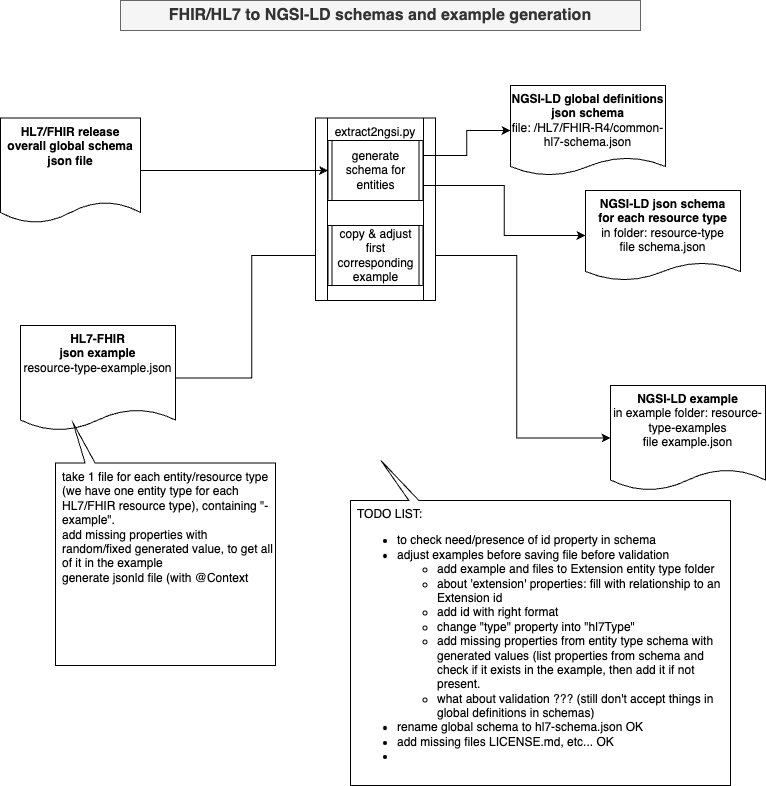

The diagram above was exported from draw.io. Its source (the exported page's mxGraphModel, read from the mxfile embedded in the PNG):
<mxGraphModel dx="1242" dy="907" grid="1" gridSize="5" guides="1" tooltips="1" connect="1" arrows="1" fold="1" page="1" pageScale="1" pageWidth="1169" pageHeight="827" math="0" shadow="0">
  <root>
    <mxCell id="0" />
    <mxCell id="1" parent="0" />
    <mxCell id="W7jiSaTfaSZf7mCoQ03m-3" style="edgeStyle=orthogonalEdgeStyle;rounded=0;orthogonalLoop=1;jettySize=auto;html=1;exitX=1;exitY=0.5;exitDx=0;exitDy=0;entryX=0;entryY=0.5;entryDx=0;entryDy=0;" edge="1" parent="1" source="W7jiSaTfaSZf7mCoQ03m-1" target="W7jiSaTfaSZf7mCoQ03m-13">
      <mxGeometry relative="1" as="geometry">
        <mxPoint x="520" y="392.5" as="targetPoint" />
      </mxGeometry>
    </mxCell>
    <mxCell id="W7jiSaTfaSZf7mCoQ03m-1" value="HL7-FHIR&lt;br&gt;json example&lt;div&gt;&lt;span style=&quot;font-weight: normal;&quot;&gt;resource-type-example.json&lt;/span&gt;&lt;br&gt;&lt;/div&gt;" style="shape=document;html=1;boundedLbl=1;size=0.2;verticalAlign=top;fontStyle=1;whiteSpace=wrap;" vertex="1" parent="1">
      <mxGeometry x="245" y="340" width="155" height="105" as="geometry" />
    </mxCell>
    <mxCell id="W7jiSaTfaSZf7mCoQ03m-5" style="edgeStyle=orthogonalEdgeStyle;rounded=0;orthogonalLoop=1;jettySize=auto;html=1;exitX=1;exitY=0.5;exitDx=0;exitDy=0;entryX=0;entryY=0.5;entryDx=0;entryDy=0;" edge="1" parent="1" source="W7jiSaTfaSZf7mCoQ03m-13" target="W7jiSaTfaSZf7mCoQ03m-4">
      <mxGeometry relative="1" as="geometry" />
    </mxCell>
    <mxCell id="W7jiSaTfaSZf7mCoQ03m-2" value="extract2ngsi.py" style="shape=process;whiteSpace=wrap;html=1;backgroundOutline=1;verticalAlign=top;" vertex="1" parent="1">
      <mxGeometry x="540" y="132.5" width="120" height="182.5" as="geometry" />
    </mxCell>
    <mxCell id="W7jiSaTfaSZf7mCoQ03m-4" value="NGSI-LD example&lt;div&gt;&lt;span style=&quot;font-weight: normal;&quot;&gt;in example folder: resource-type-examples&lt;/span&gt;&lt;/div&gt;&lt;div&gt;&lt;span style=&quot;font-weight: normal;&quot;&gt;file example.json&lt;/span&gt;&lt;br&gt;&lt;/div&gt;" style="shape=document;html=1;boundedLbl=1;size=0.2;verticalAlign=top;fontStyle=1;whiteSpace=wrap;" vertex="1" parent="1">
      <mxGeometry x="835" y="400" width="155" height="105" as="geometry" />
    </mxCell>
    <mxCell id="W7jiSaTfaSZf7mCoQ03m-6" value="take 1 file for each entity/resource type (we have one entity type for each HL7/FHIR resource type), containing &quot;-example&quot;.&lt;div&gt;add missing properties with random/fixed generated value, to get all of it in the example&lt;/div&gt;&lt;div&gt;generate jsonld file (with @Context&lt;/div&gt;" style="shape=callout;whiteSpace=wrap;html=1;perimeter=calloutPerimeter;base=10;position2=0.92;direction=west;size=40;position=0.82;align=left;spacingLeft=5;fontSize=12;verticalAlign=top;" vertex="1" parent="1">
      <mxGeometry x="280" y="437.5" width="220" height="242.5" as="geometry" />
    </mxCell>
    <mxCell id="W7jiSaTfaSZf7mCoQ03m-7" value="FHIR/HL7 to NGSI-LD schemas and example generation" style="text;html=1;strokeColor=#666666;fillColor=#f5f5f5;align=center;verticalAlign=middle;whiteSpace=wrap;rounded=0;fontColor=#333333;fontStyle=1;fontSize=16;" vertex="1" parent="1">
      <mxGeometry x="345" y="15" width="520" height="30" as="geometry" />
    </mxCell>
    <mxCell id="W7jiSaTfaSZf7mCoQ03m-8" value="TODO LIST:&lt;div&gt;&lt;ul&gt;&lt;li&gt;to check need/presence of id property in schema&lt;/li&gt;&lt;li&gt;adjust examples before saving file before validation&lt;/li&gt;&lt;ul&gt;&lt;li&gt;add example and files to Extension entity type folder&lt;/li&gt;&lt;li&gt;about 'extension' properties: fill with relationship to an Extension id&lt;/li&gt;&lt;li&gt;add id with right format&lt;/li&gt;&lt;li&gt;change &quot;type&quot; property into &quot;hl7Type&quot;&lt;/li&gt;&lt;li&gt;add missing properties from entity type schema with generated values (list properties from schema and check if it exists in the example, then add it if not present.&lt;/li&gt;&lt;li&gt;what about validation ??? (still don't accept things in global definitions in schemas)&lt;/li&gt;&lt;/ul&gt;&lt;li&gt;rename global schema to hl7-schema.json OK&lt;/li&gt;&lt;li&gt;add missing files LICENSE.md, etc... OK&lt;/li&gt;&lt;li&gt;&lt;br&gt;&lt;/li&gt;&lt;/ul&gt;&lt;/div&gt;" style="shape=callout;whiteSpace=wrap;html=1;perimeter=calloutPerimeter;base=10;position2=0.92;direction=west;size=40;position=0.82;align=left;spacingLeft=5;fontSize=12;verticalAlign=top;" vertex="1" parent="1">
      <mxGeometry x="575" y="475" width="380" height="325" as="geometry" />
    </mxCell>
    <mxCell id="W7jiSaTfaSZf7mCoQ03m-10" style="edgeStyle=orthogonalEdgeStyle;rounded=0;orthogonalLoop=1;jettySize=auto;html=1;exitX=1;exitY=0.5;exitDx=0;exitDy=0;entryX=0;entryY=0.5;entryDx=0;entryDy=0;" edge="1" parent="1" source="W7jiSaTfaSZf7mCoQ03m-9" target="W7jiSaTfaSZf7mCoQ03m-14">
      <mxGeometry relative="1" as="geometry" />
    </mxCell>
    <mxCell id="W7jiSaTfaSZf7mCoQ03m-9" value="&lt;div&gt;HL7/FHIR release overall global schema json file&lt;/div&gt;" style="shape=document;html=1;boundedLbl=1;size=0.2;verticalAlign=top;fontStyle=1;whiteSpace=wrap;" vertex="1" parent="1">
      <mxGeometry x="225" y="132.5" width="140" height="105" as="geometry" />
    </mxCell>
    <mxCell id="W7jiSaTfaSZf7mCoQ03m-11" value="NGSI-LD global definitions&lt;div&gt;json schema&lt;div&gt;&lt;span style=&quot;font-weight: 400;&quot;&gt;file:&amp;nbsp;&lt;/span&gt;&lt;span style=&quot;background-color: initial; font-weight: 400;&quot;&gt;/HL7/FHIR-R4/common-hl7-schema.json&lt;/span&gt;&lt;/div&gt;&lt;/div&gt;" style="shape=document;html=1;boundedLbl=1;size=0.2;verticalAlign=top;fontStyle=1;whiteSpace=wrap;" vertex="1" parent="1">
      <mxGeometry x="735" y="100" width="155" height="90" as="geometry" />
    </mxCell>
    <mxCell id="W7jiSaTfaSZf7mCoQ03m-12" style="edgeStyle=orthogonalEdgeStyle;rounded=0;orthogonalLoop=1;jettySize=auto;html=1;exitX=1;exitY=0.25;exitDx=0;exitDy=0;entryX=0;entryY=0.5;entryDx=0;entryDy=0;" edge="1" parent="1" source="W7jiSaTfaSZf7mCoQ03m-14" target="W7jiSaTfaSZf7mCoQ03m-11">
      <mxGeometry relative="1" as="geometry">
        <mxPoint x="665" y="274" as="sourcePoint" />
        <mxPoint x="840" y="458" as="targetPoint" />
      </mxGeometry>
    </mxCell>
    <mxCell id="W7jiSaTfaSZf7mCoQ03m-13" value="copy &amp;amp; adjust first corresponding&lt;div&gt;example&lt;/div&gt;" style="shape=process;whiteSpace=wrap;html=1;backgroundOutline=1;size=0.041666666666666664;" vertex="1" parent="1">
      <mxGeometry x="552.5" y="240" width="95" height="60" as="geometry" />
    </mxCell>
    <mxCell id="W7jiSaTfaSZf7mCoQ03m-14" value="generate&lt;div&gt;schema for&lt;/div&gt;&lt;div&gt;entities&lt;/div&gt;" style="shape=process;whiteSpace=wrap;html=1;backgroundOutline=1;size=0.041666666666666664;" vertex="1" parent="1">
      <mxGeometry x="552.5" y="155" width="95" height="60" as="geometry" />
    </mxCell>
    <mxCell id="W7jiSaTfaSZf7mCoQ03m-15" value="NGSI-LD json schema&lt;div&gt;for each resource type&lt;br&gt;&lt;div&gt;&lt;span style=&quot;font-weight: normal;&quot;&gt;in folder: resource-type&lt;/span&gt;&lt;/div&gt;&lt;div&gt;&lt;span style=&quot;font-weight: normal;&quot;&gt;file schema.json&lt;/span&gt;&lt;br&gt;&lt;/div&gt;&lt;/div&gt;" style="shape=document;html=1;boundedLbl=1;size=0.2;verticalAlign=top;fontStyle=1;whiteSpace=wrap;" vertex="1" parent="1">
      <mxGeometry x="810" y="205" width="155" height="90" as="geometry" />
    </mxCell>
    <mxCell id="W7jiSaTfaSZf7mCoQ03m-16" style="edgeStyle=orthogonalEdgeStyle;rounded=0;orthogonalLoop=1;jettySize=auto;html=1;exitX=1;exitY=0.75;exitDx=0;exitDy=0;entryX=0;entryY=0.5;entryDx=0;entryDy=0;" edge="1" parent="1" source="W7jiSaTfaSZf7mCoQ03m-14" target="W7jiSaTfaSZf7mCoQ03m-15">
      <mxGeometry relative="1" as="geometry">
        <mxPoint x="653" y="175" as="sourcePoint" />
        <mxPoint x="740" y="163" as="targetPoint" />
      </mxGeometry>
    </mxCell>
  </root>
</mxGraphModel>